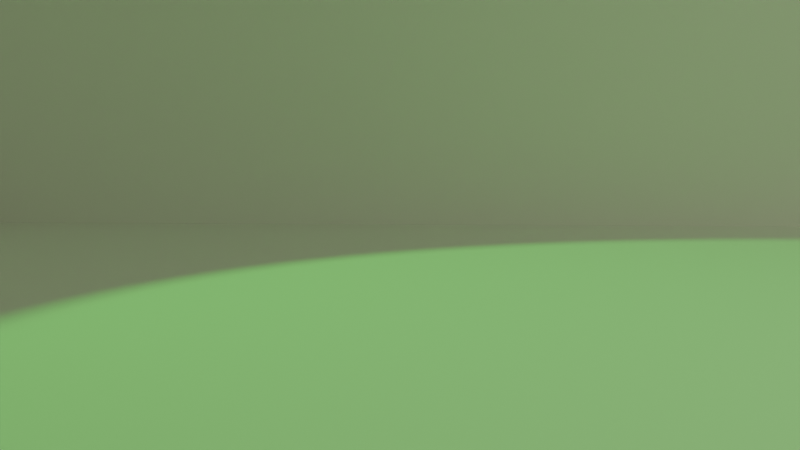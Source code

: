 # Source: SetProps.blend  (saved by Blender 5.1.29; exported with 4.5.12 LTS)
import bpy
from mathutils import Matrix  # noqa: F401  (used for matrix-valued properties, if any)

bpy.ops.wm.read_factory_settings(use_empty=True)
scene = bpy.context.scene
scene.name = 'Scene'

# ---- collections
col_setcollection = bpy.data.collections.new('SetCollection'); scene.collection.children.link(col_setcollection)

# ---- world
world_world = bpy.data.worlds.new('World'); scene.world = world_world
world_world.use_nodes = True; world_world.node_tree.nodes.clear()
_N = world_world.node_tree.nodes; _L = world_world.node_tree.links
n0 = _N.new('ShaderNodeOutputWorld'); n0.name = 'World Output'; n0.location = (200, 100)
n1 = _N.new('ShaderNodeBackground'); n1.name = 'Background'; n1.location = (-200, 100)
n1.inputs[0].default_value = (0.05088, 0.05088, 0.05088, 1.0)
_L.new(n1.outputs[0], n0.inputs[0])
n0.is_active_output = True
world_world.color = (0.05088, 0.05088, 0.05088)
world_world.sun_shadow_jitter_overblur = 0.0

# ---- cameras
cam_camera = bpy.data.cameras.new('Camera')
cam_camera.clip_end = 100.0
cam_camera.ortho_scale = 7.314

# ---- lights
light_foco = bpy.data.lights.new('Foco', 'SPOT')
light_foco.color = (0.0, 1.0, 0.008767)
light_foco.exposure = 10.0
light_foco.spot_blend = 0.1813
light_foco.spot_size = 1.033
light_punto = bpy.data.lights.new('Punto', 'SPOT')
light_punto.color = (0.8153, 1.0, 0.5176)
light_punto.exposure = 10.0
light_punto.spot_size = 0.9599

# ---- meshes
me_plano = bpy.data.meshes.new('Plano')
me_plano.from_pydata([(-1.0, -5.808, 0.0), (9.793, -5.808, 0.0), (-1.0, 1.0, 0.0), (9.793, 1.0, 0.0), (-1.0, -1.0, 0.0), (-1.0, 1.0, 0.0), (1.0, 1.0, 0.0), (-1.0, -5.808, 0.0), (-1.0, 1.0, 0.0), (9.793, 1.0, 0.0), (-1.0, -5.808, 3.955), (-1.0, 1.0, 3.955), (9.793, 1.0, 3.955)], [], [(0, 1, 3, 2), (2, 3, 6, 5), (0, 2, 5, 4), (5, 6, 9, 8), (4, 5, 8, 7), (8, 9, 12, 11), (7, 8, 11, 10)])
_uv = me_plano.uv_layers.new(name='MapaUV')
_uv.uv.foreach_set('vector', [0.0, 0.0, 1.0, 0.0, 1.0, 1.0, 0.0, 1.0, 0.0, 1.0, 1.0, 1.0, 1.0, 1.0, 0.0, 1.0, 0.0, 0.0, 0.0, 1.0, 0.0, 1.0, 0.0, 0.0, 0.0, 1.0, 1.0, 1.0, 1.0, 1.0, 0.0, 1.0, 0.0, 0.0, 0.0, 1.0, 0.0, 1.0, 0.0, 0.0, 0.0, 1.0, 1.0, 1.0, 1.0, 1.0, 0.0, 1.0, 0.0, 0.0, 0.0, 1.0, 0.0, 1.0, 0.0, 0.0])
me_plano.update()

# ---- objects
ob_camera = bpy.data.objects.new('Camera', cam_camera)
ob_plano = bpy.data.objects.new('Plano', me_plano)
ob_foco = bpy.data.objects.new('Foco', light_foco)
ob_punto = bpy.data.objects.new('Punto', light_punto)

# ---- transforms, parenting, visibility, modifiers, constraints
ob_camera.location = (0.643, -14.89, 2.706)
ob_camera.rotation_euler = (1.463, -2.117e-07, 0.04233)
ob_camera.lock_rotations_4d = False
ob_camera.empty_display_type = 'ARROWS'
ob_camera.color = (0.0, 0.0, 0.0, 0.0)
ob_camera.display_type = 'WIRE'
ob_camera.lineart.crease_threshold = 0.0
ob_plano.location = (0.0, 0.0, 0.0)
ob_plano.scale = (10.19, 10.19, 10.19)
ob_foco.location = (-4.228, 2.669, 21.03)
ob_foco.rotation_euler = (-0.2905, -0.4597, 0.01189)
ob_punto.location = (20.95, -13.23, 20.56)
ob_punto.rotation_euler = (0.8622, 0.6168, 0.4404)

# ---- collection membership
col_setcollection.objects.link(ob_camera)
col_setcollection.objects.link(ob_plano)
col_setcollection.objects.link(ob_foco)
col_setcollection.objects.link(ob_punto)

# ---- scene / render settings (as saved in the file)
scene.camera = ob_camera
scene.frame_start = 1; scene.frame_end = 16; scene.frame_set(0)
scene.render.engine = 'BLENDER_EEVEE_NEXT'
scene.render.image_settings.file_format = 'FFMPEG'
scene.render.image_settings.color_mode = 'RGB'
scene.render.bake_bias = 0.0
scene.render.bake_samples = 0
scene.cycles.sampling_pattern = 'TABULATED_SOBOL'
scene.eevee.taa_render_samples = 128
scene.eevee.use_volume_custom_range = False
bpy.context.view_layer.update()
